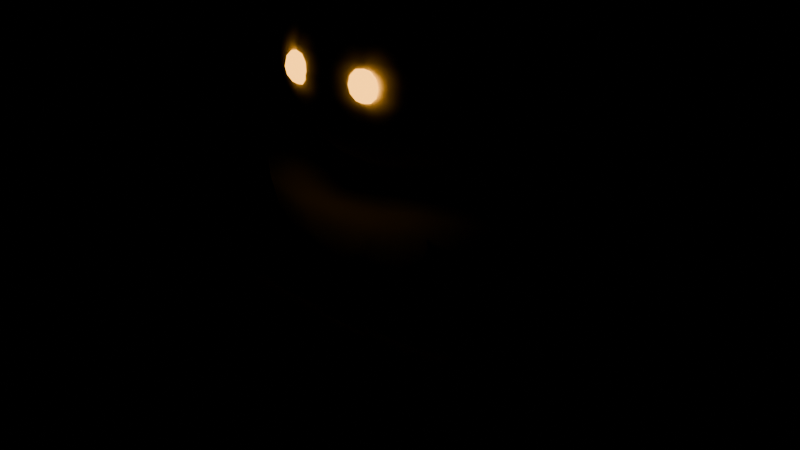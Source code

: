 # Source: mon_golem.blend  (saved by Blender 5.2.45; exported with 4.5.12 LTS)
import bpy
from mathutils import Matrix  # noqa: F401  (used for matrix-valued properties, if any)

bpy.ops.wm.read_factory_settings(use_empty=True)
scene = bpy.context.scene
scene.name = 'Scene'

# ---- materials (node trees are filled in below, after node groups)
mat_tint_body = bpy.data.materials.new('tint_body')
mat_eye_glow_ffb03a = bpy.data.materials.new('eye_glow#ffb03a')
mat_tint_accent = bpy.data.materials.new('tint_accent')

# ---- material node trees
mat_tint_body.use_nodes = True; mat_tint_body.node_tree.nodes.clear()
_N = mat_tint_body.node_tree.nodes; _L = mat_tint_body.node_tree.links
n0 = _N.new('ShaderNodeBsdfPrincipled'); n0.name = 'Principled BSDF'; n0.location = (-200, 100)
n0.inputs[0].default_value = (1.0, 1.0, 1.0, 1.0)
n0.inputs[2].default_value = 0.95
n0.inputs[10].default_value = 0.005
n1 = _N.new('ShaderNodeOutputMaterial'); n1.name = 'Material Output'; n1.location = (200, 100)
_L.new(n0.outputs[0], n1.inputs[0])
n1.is_active_output = True
mat_eye_glow_ffb03a.use_nodes = True; mat_eye_glow_ffb03a.node_tree.nodes.clear()
_N = mat_eye_glow_ffb03a.node_tree.nodes; _L = mat_eye_glow_ffb03a.node_tree.links
n0 = _N.new('ShaderNodeBsdfPrincipled'); n0.name = 'Principled BSDF'; n0.location = (-200, 100)
n0.inputs[0].default_value = (1.0, 0.4342, 0.04231, 1.0)
n0.inputs[2].default_value = 0.3
n0.inputs[10].default_value = 0.005
n0.inputs[27].default_value = (1.0, 0.4342, 0.04231, 1.0)
n0.inputs[28].default_value = 4.0
n1 = _N.new('ShaderNodeOutputMaterial'); n1.name = 'Material Output'; n1.location = (200, 100)
_L.new(n0.outputs[0], n1.inputs[0])
n1.is_active_output = True
mat_tint_accent.use_nodes = True; mat_tint_accent.node_tree.nodes.clear()
_N = mat_tint_accent.node_tree.nodes; _L = mat_tint_accent.node_tree.links
n0 = _N.new('ShaderNodeBsdfPrincipled'); n0.name = 'Principled BSDF'; n0.location = (-200, 100)
n0.inputs[0].default_value = (0.6867, 0.6867, 0.6867, 1.0)
n0.inputs[2].default_value = 0.7
n0.inputs[10].default_value = 0.005
n1 = _N.new('ShaderNodeOutputMaterial'); n1.name = 'Material Output'; n1.location = (200, 100)
_L.new(n0.outputs[0], n1.inputs[0])
n1.is_active_output = True

# ---- meshes
me_head = bpy.data.meshes.new('head')
me_head.from_pydata([(0.0, 0.0, 1.331), (0.0, 0.05285, 1.325), (0.0, 0.103, 1.306), (0.0, 0.2315, 1.137), (0.0, 0.2315, 1.026), (0.0, 0.103, 0.856), (0.0, 0.05285, 0.8375), (0.0, 0.0, 0.8312), (0.01979, 0.05026, 1.325), (0.0386, 0.098, 1.306), (0.05546, 0.1408, 1.277), (0.06955, 0.1766, 1.237), (0.08014, 0.2035, 1.19), (0.08672, 0.2202, 1.137), (0.08895, 0.2259, 1.081), (0.08672, 0.2202, 1.026), (0.08014, 0.2035, 0.9728), (0.06955, 0.1766, 0.9254), (0.05546, 0.1408, 0.8858), (0.0386, 0.098, 0.856), (0.01979, 0.05026, 0.8375), (0.03765, 0.04276, 1.325), (0.07341, 0.08337, 1.306), (0.1055, 0.1198, 1.277), (0.1323, 0.1502, 1.237), (0.1524, 0.1731, 1.19), (0.165, 0.1873, 1.137), (0.1692, 0.1921, 1.081), (0.165, 0.1873, 1.026), (0.1524, 0.1731, 0.9728), (0.1323, 0.1502, 0.9254), (0.1055, 0.1198, 0.8858), (0.07341, 0.08337, 0.856), (0.03765, 0.04276, 0.8375), (0.05182, 0.03106, 1.325), (0.101, 0.06057, 1.306), (0.1452, 0.08704, 1.277), (0.1821, 0.1091, 1.237), (0.2098, 0.1258, 1.19), (0.227, 0.1361, 1.137), (0.2329, 0.1396, 1.081), (0.227, 0.1361, 1.026), (0.2098, 0.1258, 0.9728), (0.1821, 0.1091, 0.9254), (0.1452, 0.08704, 0.8858), (0.101, 0.06057, 0.856), (0.05182, 0.03106, 0.8375), (0.06092, 0.01633, 1.325), (0.1188, 0.03184, 1.306), (0.1707, 0.04576, 1.277), (0.214, 0.05738, 1.237), (0.2467, 0.06612, 1.19), (0.2669, 0.07155, 1.137), (0.2738, 0.07339, 1.081), (0.2669, 0.07155, 1.026), (0.2467, 0.06612, 0.9728), (0.214, 0.05738, 0.9254), (0.1707, 0.04576, 0.8858), (0.1188, 0.03184, 0.856), (0.06092, 0.01633, 0.8375), (0.06405, -1.77e-09, 1.325), (0.1249, 7.078e-09, 1.306), (0.1795, -3.539e-09, 1.277), (0.2251, 0.0, 1.237), (0.2593, -1.416e-08, 1.19), (0.2806, 7.078e-09, 1.137), (0.2879, -7.078e-09, 1.081), (0.2806, 7.078e-09, 1.026), (0.2593, -1.416e-08, 0.9728), (0.2251, 0.0, 0.9254), (0.1795, -3.539e-09, 0.8858), (0.1249, 7.078e-09, 0.856), (0.06405, -1.77e-09, 0.8375), (0.06092, -0.01633, 1.325), (0.1188, -0.03184, 1.306), (0.1707, -0.04576, 1.277), (0.214, -0.05738, 1.237), (0.2467, -0.06612, 1.19), (0.2669, -0.07155, 1.137), (0.2738, -0.07339, 1.081), (0.2669, -0.07155, 1.026), (0.2467, -0.06612, 0.9728), (0.214, -0.05738, 0.9254), (0.1707, -0.04576, 0.8858), (0.1188, -0.03184, 0.856), (0.06092, -0.01633, 0.8375), (0.05182, -0.03106, 1.325), (0.101, -0.06057, 1.306), (0.1452, -0.08704, 1.277), (0.1821, -0.1091, 1.237), (0.2098, -0.1258, 1.19), (0.227, -0.1361, 1.137), (0.2329, -0.1396, 1.081), (0.227, -0.1361, 1.026), (0.2098, -0.1258, 0.9728), (0.1821, -0.1091, 0.9254), (0.1452, -0.08704, 0.8858), (0.101, -0.06057, 0.856), (0.05182, -0.03106, 0.8375), (0.03765, -0.04276, 1.325), (0.07341, -0.08337, 1.306), (0.1055, -0.1198, 1.277), (0.1323, -0.1502, 1.237), (0.1524, -0.1731, 1.19), (0.165, -0.1873, 1.137), (0.1692, -0.1921, 1.081), (0.165, -0.1873, 1.026), (0.1524, -0.1731, 0.9728), (0.1323, -0.1502, 0.9254), (0.1055, -0.1198, 0.8858), (0.07341, -0.08337, 0.856), (0.03765, -0.04276, 0.8375), (0.01979, -0.05026, 1.325), (0.0386, -0.098, 1.306), (0.05546, -0.1408, 1.277), (0.06955, -0.1766, 1.237), (0.08014, -0.2035, 1.19), (0.08672, -0.2202, 1.137), (0.08895, -0.2259, 1.081), (0.08672, -0.2202, 1.026), (0.08014, -0.2035, 0.9728), (0.06955, -0.1766, 0.9254), (0.05546, -0.1408, 0.8858), (0.0386, -0.098, 0.856), (0.01979, -0.05026, 0.8375), (0.0, -0.05285, 1.325), (0.0, -0.103, 1.306), (4.289e-09, -0.1481, 1.277), (4.289e-09, -0.1857, 1.237), (-3.432e-08, -0.214, 1.19), (0.0, -0.2315, 1.137), (0.0, -0.2375, 1.081), (0.0, -0.2315, 1.026), (-3.432e-08, -0.214, 0.9728), (4.289e-09, -0.1857, 0.9254), (4.289e-09, -0.1481, 0.8858), (0.0, -0.103, 0.856), (0.0, -0.05285, 0.8375), (-0.01979, -0.05026, 1.325), (-0.0386, -0.098, 1.306), (-0.05546, -0.1408, 1.277), (-0.06955, -0.1766, 1.237), (-0.08014, -0.2035, 1.19), (-0.08672, -0.2202, 1.137), (-0.08895, -0.2259, 1.081), (-0.08672, -0.2202, 1.026), (-0.08014, -0.2035, 0.9728), (-0.06955, -0.1766, 0.9254), (-0.05546, -0.1408, 0.8858), (-0.0386, -0.098, 0.856), (-0.01979, -0.05026, 0.8375), (-0.03765, -0.04276, 1.325), (-0.07341, -0.08337, 1.306), (-0.1055, -0.1198, 1.277), (-0.1323, -0.1502, 1.237), (-0.1524, -0.1731, 1.19), (-0.165, -0.1873, 1.137), (-0.1692, -0.1921, 1.081), (-0.165, -0.1873, 1.026), (-0.1524, -0.1731, 0.9728), (-0.1323, -0.1502, 0.9254), (-0.1055, -0.1198, 0.8858), (-0.07341, -0.08337, 0.856), (-0.03765, -0.04276, 0.8375), (-0.05182, -0.03106, 1.325), (-0.101, -0.06057, 1.306), (-0.1452, -0.08704, 1.277), (-0.1821, -0.1091, 1.237), (-0.2098, -0.1258, 1.19), (-0.227, -0.1361, 1.137), (-0.2329, -0.1396, 1.081), (-0.227, -0.1361, 1.026), (-0.2098, -0.1258, 0.9728), (-0.1821, -0.1091, 0.9254), (-0.1452, -0.08704, 0.8858), (-0.101, -0.06057, 0.856), (-0.05182, -0.03106, 0.8375), (-0.06092, -0.01633, 1.325), (-0.1188, -0.03184, 1.306), (-0.1707, -0.04576, 1.277), (-0.214, -0.05738, 1.237), (-0.2467, -0.06612, 1.19), (-0.2669, -0.07155, 1.137), (-0.2738, -0.07339, 1.081), (-0.2669, -0.07155, 1.026), (-0.2467, -0.06612, 0.9728), (-0.214, -0.05738, 0.9254), (-0.1707, -0.04576, 0.8858), (-0.1188, -0.03184, 0.856), (-0.06092, -0.01633, 0.8375), (-0.06405, 1.77e-09, 1.325), (-0.1249, 3.539e-09, 1.306), (-0.1795, -1.062e-08, 1.277), (-0.2251, -1.416e-08, 1.237), (-0.2593, 4.955e-08, 1.19), (-0.2806, 7.078e-09, 1.137), (-0.2879, 0.0, 1.081), (-0.2806, 7.078e-09, 1.026), (-0.2593, 4.955e-08, 0.9728), (-0.2251, -1.416e-08, 0.9254), (-0.1795, -1.062e-08, 0.8858), (-0.1249, 3.539e-09, 0.856), (-0.06405, 1.77e-09, 0.8375), (-0.06092, 0.01633, 1.325), (-0.1188, 0.03184, 1.306), (-0.1707, 0.04576, 1.277), (-0.214, 0.05738, 1.237), (-0.2467, 0.06612, 1.19), (-0.2669, 0.07155, 1.137), (-0.2738, 0.07339, 1.081), (-0.2669, 0.07155, 1.026), (-0.2467, 0.06612, 0.9728), (-0.214, 0.05738, 0.9254), (-0.1707, 0.04576, 0.8858), (-0.1188, 0.03184, 0.856), (-0.06092, 0.01633, 0.8375), (-0.05182, 0.03106, 1.325), (-0.101, 0.06057, 1.306), (-0.1452, 0.08704, 1.277), (-0.1821, 0.1091, 1.237), (-0.2098, 0.1258, 1.19), (-0.227, 0.1361, 1.137), (-0.2329, 0.1396, 1.081), (-0.227, 0.1361, 1.026), (-0.2098, 0.1258, 0.9728), (-0.1821, 0.1091, 0.9254), (-0.1452, 0.08704, 0.8858), (-0.101, 0.06057, 0.856), (-0.05182, 0.03106, 0.8375), (-0.03765, 0.04276, 1.325), (-0.07341, 0.08337, 1.306), (-0.1055, 0.1198, 1.277), (-0.1323, 0.1502, 1.237), (-0.1524, 0.1731, 1.19), (-0.165, 0.1873, 1.137), (-0.1692, 0.1921, 1.081), (-0.165, 0.1873, 1.026), (-0.1524, 0.1731, 0.9728), (-0.1323, 0.1502, 0.9254), (-0.1055, 0.1198, 0.8858), (-0.07341, 0.08337, 0.856), (-0.03765, 0.04276, 0.8375), (-0.01979, 0.05026, 1.325), (-0.0386, 0.098, 1.306), (-0.05546, 0.1408, 1.277), (-0.06955, 0.1766, 1.237), (-0.08014, 0.2035, 1.19), (-0.08672, 0.2202, 1.137), (-0.08895, 0.2259, 1.081), (-0.08672, 0.2202, 1.026), (-0.08014, 0.2035, 0.9728), (-0.06955, 0.1766, 0.9254), (-0.05546, 0.1408, 0.8858), (-0.0386, 0.098, 0.856), (-0.01979, 0.05026, 0.8375), (-1.287e-08, 0.1481, 1.277), (-2.574e-08, 0.1857, 1.237), (7.721e-08, 0.214, 1.19), (8.579e-09, 0.2375, 1.081), (7.721e-08, 0.214, 0.9728), (-2.574e-08, 0.1857, 0.9254), (-1.287e-08, 0.1481, 0.8858), (0.0875, -0.2188, 1.125), (0.0875, -0.2094, 1.12), (0.0875, -0.2, 1.087), (0.0875, -0.2094, 1.055), (0.0875, -0.2188, 1.05), (0.1016, -0.2121, 1.12), (0.112, -0.2073, 1.106), (0.1158, -0.2055, 1.087), (0.112, -0.2073, 1.069), (0.1016, -0.2121, 1.055), (0.1075, -0.2188, 1.12), (0.1221, -0.2188, 1.106), (0.1275, -0.2188, 1.087), (0.1221, -0.2188, 1.069), (0.1075, -0.2188, 1.055), (0.1016, -0.2254, 1.12), (0.112, -0.2302, 1.106), (0.1158, -0.232, 1.087), (0.112, -0.2302, 1.069), (0.1016, -0.2254, 1.055), (0.0875, -0.2281, 1.12), (0.0875, -0.235, 1.106), (0.0875, -0.2375, 1.087), (0.0875, -0.235, 1.069), (0.0875, -0.2281, 1.055), (0.07336, -0.2254, 1.12), (0.06301, -0.2302, 1.106), (0.05922, -0.232, 1.087), (0.06301, -0.2302, 1.069), (0.07336, -0.2254, 1.055), (0.0675, -0.2188, 1.12), (0.05286, -0.2188, 1.106), (0.0475, -0.2188, 1.087), (0.05286, -0.2188, 1.069), (0.0675, -0.2188, 1.055), (0.07336, -0.2121, 1.12), (0.06301, -0.2073, 1.106), (0.05922, -0.2055, 1.087), (0.06301, -0.2073, 1.069), (0.07336, -0.2121, 1.055), (0.0875, -0.2025, 1.106), (0.0875, -0.2025, 1.069), (-0.0875, -0.2188, 1.125), (-0.0875, -0.2094, 1.12), (-0.0875, -0.2, 1.087), (-0.0875, -0.2094, 1.055), (-0.0875, -0.2188, 1.05), (-0.07336, -0.2121, 1.12), (-0.06301, -0.2073, 1.106), (-0.05922, -0.2055, 1.087), (-0.06301, -0.2073, 1.069), (-0.07336, -0.2121, 1.055), (-0.0675, -0.2188, 1.12), (-0.05286, -0.2188, 1.106), (-0.0475, -0.2188, 1.087), (-0.05286, -0.2188, 1.069), (-0.0675, -0.2188, 1.055), (-0.07336, -0.2254, 1.12), (-0.06301, -0.2302, 1.106), (-0.05922, -0.232, 1.087), (-0.06301, -0.2302, 1.069), (-0.07336, -0.2254, 1.055), (-0.0875, -0.2281, 1.12), (-0.0875, -0.235, 1.106), (-0.0875, -0.2375, 1.087), (-0.0875, -0.235, 1.069), (-0.0875, -0.2281, 1.055), (-0.1016, -0.2254, 1.12), (-0.112, -0.2302, 1.106), (-0.1158, -0.232, 1.087), (-0.112, -0.2302, 1.069), (-0.1016, -0.2254, 1.055), (-0.1075, -0.2188, 1.12), (-0.1221, -0.2188, 1.106), (-0.1275, -0.2188, 1.087), (-0.1221, -0.2188, 1.069), (-0.1075, -0.2188, 1.055), (-0.1016, -0.2121, 1.12), (-0.112, -0.2073, 1.106), (-0.1158, -0.2055, 1.087), (-0.112, -0.2073, 1.069), (-0.1016, -0.2121, 1.055), (-0.0875, -0.2025, 1.106), (-0.0875, -0.2025, 1.069), (0.26, 0.0, 0.45), (0.2343, 0.08678, 0.45), (0.1621, 0.1564, 0.45), (0.05786, 0.195, 0.45), (-0.05786, 0.195, 0.45), (-0.1621, 0.1564, 0.45), (-0.2343, 0.08678, 0.45), (-0.26, 2.449e-17, 0.45), (-0.2343, -0.08678, 0.45), (-0.1621, -0.1564, 0.45), (-0.05786, -0.195, 0.45), (0.05786, -0.195, 0.45), (0.1621, -0.1564, 0.45), (0.2343, -0.08678, 0.45), (0.3, 0.0, 0.625), (0.2703, 0.09545, 0.625), (0.187, 0.172, 0.625), (0.06676, 0.2145, 0.625), (-0.06676, 0.2145, 0.625), (-0.187, 0.172, 0.625), (-0.2703, 0.09545, 0.625), (-0.3, 2.694e-17, 0.625), (-0.2703, -0.09545, 0.625), (-0.187, -0.172, 0.625), (-0.06676, -0.2145, 0.625), (0.06676, -0.2145, 0.625), (0.187, -0.172, 0.625), (0.2703, -0.09545, 0.625), (0.36, 0.0, 0.7875), (0.3243, 0.1041, 0.7875), (0.2245, 0.1876, 0.7875), (0.08011, 0.234, 0.7875), (-0.08011, 0.234, 0.7875), (-0.2245, 0.1876, 0.7875), (-0.3243, 0.1041, 0.7875), (-0.36, 2.939e-17, 0.7875), (-0.3243, -0.1041, 0.7875), (-0.2245, -0.1876, 0.7875), (-0.08011, -0.234, 0.7875), (0.08011, -0.234, 0.7875), (0.2245, -0.1876, 0.7875), (0.3243, -0.1041, 0.7875), (0.1, 0.0, 0.85), (0.0901, 0.03796, 0.85), (0.06235, 0.06841, 0.85), (0.02225, 0.08531, 0.85), (-0.02225, 0.08531, 0.85), (-0.06235, 0.06841, 0.85), (-0.0901, 0.03796, 0.85), (-0.1, 1.072e-17, 0.85), (-0.0901, -0.03796, 0.85), (-0.06235, -0.06841, 0.85), (-0.02225, -0.08531, 0.85), (0.02225, -0.08531, 0.85), (0.06235, -0.06841, 0.85), (0.0901, -0.03796, 0.85), (-2.129e-09, 1.064e-09, 0.45), (5.322e-10, -2.661e-10, 0.85), (-0.28, -0.2, 0.4375), (-0.28, -0.2, 0.5125), (-0.28, 0.2, 0.4375), (-0.28, 0.2, 0.5125), (0.28, -0.2, 0.4375), (0.28, -0.2, 0.5125), (0.28, 0.2, 0.4375), (0.28, 0.2, 0.5125), (0.2853, 0.0, 0.7964), (0.2607, -0.07759, 0.7911), (0.1961, -0.1255, 0.7773), (0.1164, -0.1255, 0.7602), (0.05183, -0.07759, 0.7464), (0.02718, -1.617e-17, 0.7411), (0.05183, 0.07759, 0.7464), (0.1164, 0.1255, 0.7602), (0.1961, 0.1255, 0.7773), (0.2607, 0.07759, 0.7911), (0.3123, 0.0007282, 0.6123), (0.2897, -0.06989, 0.6115), (0.2304, -0.1138, 0.604), (0.1571, -0.1143, 0.5925), (0.09784, -0.07107, 0.5815), (0.0752, -0.0007282, 0.5752), (0.09784, 0.06989, 0.576), (0.1571, 0.1138, 0.5835), (0.2304, 0.1143, 0.595), (0.2897, 0.07107, 0.606), (0.3079, -0.01174, 0.4588), (0.2885, -0.07161, 0.4623), (0.2377, -0.1089, 0.4611), (0.1748, -0.1094, 0.4557), (0.124, -0.07285, 0.4481), (0.1046, -0.01326, 0.4412), (0.124, 0.04661, 0.4377), (0.1748, 0.08391, 0.4389), (0.2377, 0.08438, 0.4443), (0.2885, 0.04785, 0.4519), (0.1562, 1.49e-09, 0.7688), (0.2062, -0.0125, 0.45), (0.2062, -0.0125, 0.5625), (0.2062, 0.09357, 0.5186), (0.2062, 0.1375, 0.4125), (0.2062, 0.09357, 0.3064), (0.2062, -0.0125, 0.2625), (0.24, 0.03394, 0.5511), (0.2686, 0.07331, 0.5186), (0.2877, 0.09962, 0.4699), (0.2944, 0.1089, 0.4125), (0.2877, 0.09962, 0.3551), (0.2686, 0.07331, 0.3064), (0.24, 0.03394, 0.2739), (0.2608, 0.005238, 0.5511), (0.3071, 0.02028, 0.5186), (0.338, 0.03032, 0.4699), (0.3489, 0.03385, 0.4125), (0.338, 0.03032, 0.3551), (0.3071, 0.02028, 0.3064), (0.2608, 0.005238, 0.2739), (0.2608, -0.03024, 0.5511), (0.3071, -0.04528, 0.5186), (0.338, -0.05532, 0.4699), (0.3489, -0.05885, 0.4125), (0.338, -0.05532, 0.3551), (0.3071, -0.04528, 0.3064), (0.2608, -0.03024, 0.2739), (0.24, -0.05894, 0.5511), (0.2686, -0.09831, 0.5186), (0.2877, -0.1246, 0.4699), (0.2944, -0.1339, 0.4125), (0.2877, -0.1246, 0.3551), (0.2686, -0.09831, 0.3064), (0.24, -0.05894, 0.2739), (0.2062, -0.0699, 0.5511), (0.2062, -0.1186, 0.5186), (0.2063, -0.1511, 0.4699), (0.2063, -0.1625, 0.4125), (0.2063, -0.1511, 0.3551), (0.2062, -0.1186, 0.3064), (0.2062, -0.0699, 0.2739), (0.1725, -0.05894, 0.5511), (0.1439, -0.09831, 0.5186), (0.1248, -0.1246, 0.4699), (0.1181, -0.1339, 0.4125), (0.1248, -0.1246, 0.3551), (0.1439, -0.09831, 0.3064), (0.1725, -0.05894, 0.2739), (0.1517, -0.03024, 0.5511), (0.1054, -0.04528, 0.5186), (0.07445, -0.05532, 0.4699), (0.06359, -0.05885, 0.4125), (0.07445, -0.05532, 0.3551), (0.1054, -0.04528, 0.3064), (0.1517, -0.03024, 0.2739), (0.1517, 0.005238, 0.5511), (0.1054, 0.02028, 0.5186), (0.07445, 0.03032, 0.4699), (0.06359, 0.03385, 0.4125), (0.07445, 0.03032, 0.3551), (0.1054, 0.02028, 0.3064), (0.1517, 0.005238, 0.2739), (0.1725, 0.03394, 0.5511), (0.1439, 0.07331, 0.5186), (0.1248, 0.09962, 0.4699), (0.1181, 0.1089, 0.4125), (0.1248, 0.09962, 0.3551), (0.1439, 0.07331, 0.3064), (0.1725, 0.03394, 0.2739), (0.2062, 0.0449, 0.5511), (0.2062, 0.1261, 0.4699), (0.2062, 0.1261, 0.3551), (0.2062, 0.0449, 0.2739), (0.241, 0.0, 0.4519), (0.2112, -0.09169, 0.4516), (0.1332, -0.1484, 0.4506), (0.0368, -0.1484, 0.4494), (-0.0412, -0.09169, 0.4484), (-0.07099, -1.91e-17, 0.4481), (-0.0412, 0.09169, 0.4484), (0.0368, 0.1484, 0.4494), (0.1332, 0.1484, 0.4506), (0.2112, 0.09169, 0.4516), (0.2195, -1.466e-05, 0.2509), (0.1943, -0.07759, 0.2494), (0.1283, -0.1255, 0.2482), (0.04671, -0.1255, 0.2476), (-0.01929, -0.07757, 0.248), (-0.0445, 1.466e-05, 0.2491), (-0.01929, 0.07759, 0.2506), (0.04671, 0.1255, 0.2518), (0.1283, 0.1255, 0.2524), (0.1943, 0.07757, 0.252), (0.2015, 0.00625, 0.075), (0.1797, -0.06071, 0.07261), (0.1227, -0.1021, 0.07113), (0.05227, -0.1021, 0.07113), (-0.004728, -0.06071, 0.07261), (-0.0265, 0.00625, 0.075), (-0.004728, 0.07321, 0.07739), (0.05227, 0.1146, 0.07887), (0.1227, 0.1146, 0.07887), (0.1797, 0.07321, 0.07739), (0.085, -7.451e-10, 0.45), (0.0875, 0.00625, 0.075), (-0.0025, -0.1975, 0.0), (-0.0025, -0.1975, 0.075), (-0.0025, 0.1225, 0.0), (-0.0025, 0.1225, 0.075), (0.1775, -0.1975, 0.0), (0.1775, -0.1975, 0.075), (0.1775, 0.1225, 0.0), (0.1775, 0.1225, 0.075), (-0.02718, 0.0, 0.7411), (-0.05183, -0.07759, 0.7464), (-0.1164, -0.1255, 0.7602), (-0.1961, -0.1255, 0.7773), (-0.2607, -0.07759, 0.7911), (-0.2853, -1.617e-17, 0.7964), (-0.2607, 0.07759, 0.7911), (-0.1961, 0.1255, 0.7773), (-0.1164, 0.1255, 0.7602), (-0.05183, 0.07759, 0.7464), (-0.0752, -0.0007282, 0.5752), (-0.09784, -0.07107, 0.5815), (-0.1571, -0.1143, 0.5925), (-0.2304, -0.1138, 0.604), (-0.2897, -0.06989, 0.6115), (-0.3123, 0.0007282, 0.6123), (-0.2897, 0.07107, 0.606), (-0.2304, 0.1143, 0.595), (-0.1571, 0.1138, 0.5835), (-0.09784, 0.06989, 0.576), (-0.1046, -0.01326, 0.4412), (-0.124, -0.07285, 0.4481), (-0.1748, -0.1094, 0.4557), (-0.2377, -0.1089, 0.4611), (-0.2885, -0.07161, 0.4623), (-0.3079, -0.01174, 0.4588), (-0.2885, 0.04785, 0.4519), (-0.2377, 0.08438, 0.4443), (-0.1748, 0.08391, 0.4389), (-0.124, 0.04661, 0.4377), (-0.1562, 1.49e-09, 0.7688), (-0.2062, -0.0125, 0.45), (-0.2062, -0.0125, 0.5625), (-0.2062, 0.09357, 0.5186), (-0.2062, 0.1375, 0.4125), (-0.2062, 0.09357, 0.3064), (-0.2062, -0.0125, 0.2625), (-0.1725, 0.03394, 0.5511), (-0.1439, 0.07331, 0.5186), (-0.1248, 0.09962, 0.4699), (-0.1181, 0.1089, 0.4125), (-0.1248, 0.09962, 0.3551), (-0.1439, 0.07331, 0.3064), (-0.1725, 0.03394, 0.2739), (-0.1517, 0.005238, 0.5511), (-0.1054, 0.02028, 0.5186), (-0.07445, 0.03032, 0.4699), (-0.06359, 0.03385, 0.4125), (-0.07445, 0.03032, 0.3551), (-0.1054, 0.02028, 0.3064), (-0.1517, 0.005238, 0.2739), (-0.1517, -0.03024, 0.5511), (-0.1054, -0.04528, 0.5186), (-0.07445, -0.05532, 0.4699), (-0.06359, -0.05885, 0.4125), (-0.07445, -0.05532, 0.3551), (-0.1054, -0.04528, 0.3064), (-0.1517, -0.03024, 0.2739), (-0.1725, -0.05894, 0.5511), (-0.1439, -0.09831, 0.5186), (-0.1248, -0.1246, 0.4699), (-0.1181, -0.1339, 0.4125), (-0.1248, -0.1246, 0.3551), (-0.1439, -0.09831, 0.3064), (-0.1725, -0.05894, 0.2739), (-0.2062, -0.0699, 0.5511), (-0.2062, -0.1186, 0.5186), (-0.2062, -0.1511, 0.4699), (-0.2062, -0.1625, 0.4125), (-0.2062, -0.1511, 0.3551), (-0.2062, -0.1186, 0.3064), (-0.2062, -0.0699, 0.2739), (-0.24, -0.05894, 0.5511), (-0.2686, -0.09831, 0.5186), (-0.2877, -0.1246, 0.4699), (-0.2944, -0.1339, 0.4125), (-0.2877, -0.1246, 0.3551), (-0.2686, -0.09831, 0.3064), (-0.24, -0.05894, 0.2739), (-0.2608, -0.03024, 0.5511), (-0.3071, -0.04528, 0.5186), (-0.338, -0.05532, 0.4699), (-0.3489, -0.05885, 0.4125), (-0.338, -0.05532, 0.3551), (-0.3071, -0.04528, 0.3064), (-0.2608, -0.03024, 0.2739), (-0.2608, 0.005238, 0.5511), (-0.3071, 0.02028, 0.5186), (-0.338, 0.03032, 0.4699), (-0.3489, 0.03385, 0.4125), (-0.338, 0.03032, 0.3551), (-0.3071, 0.02028, 0.3064), (-0.2608, 0.005238, 0.2739), (-0.24, 0.03394, 0.5511), (-0.2686, 0.07331, 0.5186), (-0.2877, 0.09962, 0.4699), (-0.2944, 0.1089, 0.4125), (-0.2877, 0.09962, 0.3551), (-0.2686, 0.07331, 0.3064), (-0.24, 0.03394, 0.2739), (-0.2062, 0.0449, 0.5511), (-0.2063, 0.1261, 0.4699), (-0.2063, 0.1261, 0.3551), (-0.2062, 0.0449, 0.2739), (0.07099, 0.0, 0.4481), (0.0412, -0.09169, 0.4484), (-0.0368, -0.1484, 0.4494), (-0.1332, -0.1484, 0.4506), (-0.2112, -0.09169, 0.4516), (-0.241, -1.91e-17, 0.4519), (-0.2112, 0.09169, 0.4516), (-0.1332, 0.1484, 0.4506), (-0.0368, 0.1484, 0.4494), (0.0412, 0.09169, 0.4484), (0.0445, 1.466e-05, 0.2491), (0.01929, -0.07757, 0.248), (-0.04671, -0.1255, 0.2476), (-0.1283, -0.1255, 0.2482), (-0.1943, -0.07759, 0.2494), (-0.2195, -1.466e-05, 0.2509), (-0.1943, 0.07757, 0.252), (-0.1283, 0.1255, 0.2524), (-0.04671, 0.1255, 0.2518), (0.01929, 0.07759, 0.2506), (0.0265, 0.00625, 0.075), (0.004728, -0.06071, 0.07261), (-0.05227, -0.1021, 0.07113), (-0.1227, -0.1021, 0.07113), (-0.1797, -0.06071, 0.07261), (-0.2015, 0.00625, 0.075), (-0.1797, 0.07321, 0.07739), (-0.1227, 0.1146, 0.07887), (-0.05227, 0.1146, 0.07887), (0.004728, 0.07321, 0.07739), (-0.085, -7.451e-10, 0.45), (-0.0875, 0.00625, 0.075), (-0.1775, -0.1975, 0.0), (-0.1775, -0.1975, 0.075), (-0.1775, 0.1225, 0.0), (-0.1775, 0.1225, 0.075), (0.0025, -0.1975, 0.0), (0.0025, -0.1975, 0.075), (0.0025, 0.1225, 0.0), (0.0025, 0.1225, 0.075), (0.04302, 0.06045, 0.6761), (0.1063, 0.01445, 0.7244), (0.01883, -0.01398, 0.7244), (-0.03525, 0.06045, 0.7244), (0.01883, 0.1349, 0.7244), (0.1063, 0.1064, 0.7244), (0.0672, -0.01398, 0.8027), (-0.0203, 0.01445, 0.8027), (-0.0203, 0.1064, 0.8027), (0.0672, 0.1349, 0.8027), (0.1213, 0.06045, 0.8027), (0.04302, 0.06045, 0.8511), (0.1549, 0.05997, 0.7142), (0.2182, 0.01397, 0.7626), (0.1307, -0.01446, 0.7626), (0.0766, 0.05997, 0.7626), (0.1307, 0.1344, 0.7626), (0.2182, 0.106, 0.7626), (0.179, -0.01446, 0.8408), (0.09154, 0.01397, 0.8408), (0.09154, 0.106, 0.8408), (0.179, 0.1344, 0.8408), (0.2331, 0.05997, 0.8408), (0.1549, 0.05997, 0.8892), (-0.1648, -0.008594, 0.7205), (-0.1015, -0.05459, 0.7689), (-0.189, -0.08303, 0.7689), (-0.2431, -0.008594, 0.7689), (-0.189, 0.06584, 0.7689), (-0.1015, 0.03741, 0.7689), (-0.1407, -0.08303, 0.8471), (-0.2282, -0.05459, 0.8471), (-0.2282, 0.03741, 0.8471), (-0.1407, 0.06584, 0.8471), (-0.08659, -0.008594, 0.8471), (-0.1648, -0.008594, 0.8955), (0.05214, 0.1002, 0.4715), (0.1155, 0.05422, 0.5198), (0.02796, 0.02579, 0.5198), (-0.02612, 0.1002, 0.5198), (0.02796, 0.1747, 0.5198), (0.1155, 0.1462, 0.5198), (0.07632, 0.02579, 0.5981), (-0.01117, 0.05422, 0.5981), (-0.01117, 0.1462, 0.5981), (0.07632, 0.1747, 0.5981), (0.1304, 0.1002, 0.5981), (0.05214, 0.1002, 0.6465), (-0.01083, -0.06336, 0.6006), (0.05249, -0.1094, 0.649), (-0.03501, -0.1378, 0.649), (-0.08909, -0.06336, 0.649), (-0.03501, 0.01107, 0.649), (0.05249, -0.01736, 0.649), (0.01336, -0.1378, 0.7273), (-0.07414, -0.1094, 0.7273), (-0.07414, -0.01736, 0.7273), (0.01336, 0.01107, 0.7273), (0.06744, -0.06336, 0.7273), (-0.01083, -0.06336, 0.7756), (0.02588, -0.1217, 0.5025), (0.08919, -0.1677, 0.5509), (0.001696, -0.1962, 0.5509), (-0.05238, -0.1217, 0.5509), (0.001696, -0.04729, 0.5509), (0.08919, -0.07572, 0.5509), (0.05006, -0.1962, 0.6292), (-0.03744, -0.1677, 0.6292), (-0.03744, -0.07572, 0.6292), (0.05006, -0.04729, 0.6292), (0.1041, -0.1217, 0.6292), (0.02588, -0.1217, 0.6775)], [], [(4, 258, 14, 15), (1, 0, 8), (259, 4, 15, 16), (2, 1, 8, 9), (260, 259, 16, 17), (255, 2, 9, 10), (261, 260, 17, 18), (256, 255, 10, 11), (5, 261, 18, 19), (257, 256, 11, 12), (6, 5, 19, 20), (3, 257, 12, 13), (7, 6, 20), (258, 3, 13, 14), (8, 0, 21), (16, 15, 28, 29), (9, 8, 21, 22), (17, 16, 29, 30), (10, 9, 22, 23), (18, 17, 30, 31), (11, 10, 23, 24), (19, 18, 31, 32), (12, 11, 24, 25), (20, 19, 32, 33), (13, 12, 25, 26), (7, 20, 33), (14, 13, 26, 27), (15, 14, 27, 28), (29, 28, 41, 42), (22, 21, 34, 35), (30, 29, 42, 43), (23, 22, 35, 36), (31, 30, 43, 44), (24, 23, 36, 37), (32, 31, 44, 45), (25, 24, 37, 38), (33, 32, 45, 46), (26, 25, 38, 39), (7, 33, 46), (27, 26, 39, 40), (28, 27, 40, 41), (21, 0, 34), (43, 42, 55, 56), (36, 35, 48, 49), (44, 43, 56, 57), (37, 36, 49, 50), (45, 44, 57, 58), (38, 37, 50, 51), (46, 45, 58, 59), (39, 38, 51, 52), (7, 46, 59), (40, 39, 52, 53), (41, 40, 53, 54), (34, 0, 47), (42, 41, 54, 55), (35, 34, 47, 48), (49, 48, 61, 62), (57, 56, 69, 70), (50, 49, 62, 63), (58, 57, 70, 71), (51, 50, 63, 64), (59, 58, 71, 72), (52, 51, 64, 65), (7, 59, 72), (53, 52, 65, 66), (54, 53, 66, 67), (47, 0, 60), (55, 54, 67, 68), (48, 47, 60, 61), (56, 55, 68, 69), (70, 69, 82, 83), (63, 62, 75, 76), (71, 70, 83, 84), (64, 63, 76, 77), (72, 71, 84, 85), (65, 64, 77, 78), (7, 72, 85), (66, 65, 78, 79), (67, 66, 79, 80), (60, 0, 73), (68, 67, 80, 81), (61, 60, 73, 74), (69, 68, 81, 82), (62, 61, 74, 75), (76, 75, 88, 89), (84, 83, 96, 97), (77, 76, 89, 90), (85, 84, 97, 98), (78, 77, 90, 91), (7, 85, 98), (79, 78, 91, 92), (80, 79, 92, 93), (73, 0, 86), (81, 80, 93, 94), (74, 73, 86, 87), (82, 81, 94, 95), (75, 74, 87, 88), (83, 82, 95, 96), (97, 96, 109, 110), (90, 89, 102, 103), (98, 97, 110, 111), (91, 90, 103, 104), (7, 98, 111), (92, 91, 104, 105), (93, 92, 105, 106), (86, 0, 99), (94, 93, 106, 107), (87, 86, 99, 100), (95, 94, 107, 108), (88, 87, 100, 101), (96, 95, 108, 109), (89, 88, 101, 102), (111, 110, 123, 124), (104, 103, 116, 117), (7, 111, 124), (105, 104, 117, 118), (106, 105, 118, 119), (99, 0, 112), (107, 106, 119, 120), (100, 99, 112, 113), (108, 107, 120, 121), (101, 100, 113, 114), (109, 108, 121, 122), (102, 101, 114, 115), (110, 109, 122, 123), (103, 102, 115, 116), (117, 116, 129, 130), (7, 124, 137), (118, 117, 130, 131), (119, 118, 131, 132), (112, 0, 125), (120, 119, 132, 133), (113, 112, 125, 126), (121, 120, 133, 134), (114, 113, 126, 127), (122, 121, 134, 135), (115, 114, 127, 128), (123, 122, 135, 136), (116, 115, 128, 129), (124, 123, 136, 137), (7, 137, 150), (131, 130, 143, 144), (132, 131, 144, 145), (125, 0, 138), (133, 132, 145, 146), (126, 125, 138, 139), (134, 133, 146, 147), (127, 126, 139, 140), (135, 134, 147, 148), (128, 127, 140, 141), (136, 135, 148, 149), (129, 128, 141, 142), (137, 136, 149, 150), (130, 129, 142, 143), (144, 143, 156, 157), (145, 144, 157, 158), (138, 0, 151), (146, 145, 158, 159), (139, 138, 151, 152), (147, 146, 159, 160), (140, 139, 152, 153), (148, 147, 160, 161), (141, 140, 153, 154), (149, 148, 161, 162), (142, 141, 154, 155), (150, 149, 162, 163), (143, 142, 155, 156), (7, 150, 163), (158, 157, 170, 171), (151, 0, 164), (159, 158, 171, 172), (152, 151, 164, 165), (160, 159, 172, 173), (153, 152, 165, 166), (161, 160, 173, 174), (154, 153, 166, 167), (162, 161, 174, 175), (155, 154, 167, 168), (163, 162, 175, 176), (156, 155, 168, 169), (7, 163, 176), (157, 156, 169, 170), (164, 0, 177), (172, 171, 184, 185), (165, 164, 177, 178), (173, 172, 185, 186), (166, 165, 178, 179), (174, 173, 186, 187), (167, 166, 179, 180), (175, 174, 187, 188), (168, 167, 180, 181), (176, 175, 188, 189), (169, 168, 181, 182), (7, 176, 189), (170, 169, 182, 183), (171, 170, 183, 184), (185, 184, 197, 198), (178, 177, 190, 191), (186, 185, 198, 199), (179, 178, 191, 192), (187, 186, 199, 200), (180, 179, 192, 193), (188, 187, 200, 201), (181, 180, 193, 194), (189, 188, 201, 202), (182, 181, 194, 195), (7, 189, 202), (183, 182, 195, 196), (184, 183, 196, 197), (177, 0, 190), (191, 190, 203, 204), (199, 198, 211, 212), (192, 191, 204, 205), (200, 199, 212, 213), (193, 192, 205, 206), (201, 200, 213, 214), (194, 193, 206, 207), (202, 201, 214, 215), (195, 194, 207, 208), (7, 202, 215), (196, 195, 208, 209), (197, 196, 209, 210), (190, 0, 203), (198, 197, 210, 211), (212, 211, 224, 225), (205, 204, 217, 218), (213, 212, 225, 226), (206, 205, 218, 219), (214, 213, 226, 227), (207, 206, 219, 220), (215, 214, 227, 228), (208, 207, 220, 221), (7, 215, 228), (209, 208, 221, 222), (210, 209, 222, 223), (203, 0, 216), (211, 210, 223, 224), (204, 203, 216, 217), (226, 225, 238, 239), (219, 218, 231, 232), (227, 226, 239, 240), (220, 219, 232, 233), (228, 227, 240, 241), (221, 220, 233, 234), (7, 228, 241), (222, 221, 234, 235), (223, 222, 235, 236), (216, 0, 229), (224, 223, 236, 237), (217, 216, 229, 230), (225, 224, 237, 238), (218, 217, 230, 231), (232, 231, 244, 245), (240, 239, 252, 253), (233, 232, 245, 246), (241, 240, 253, 254), (234, 233, 246, 247), (7, 241, 254), (235, 234, 247, 248), (236, 235, 248, 249), (229, 0, 242), (237, 236, 249, 250), (230, 229, 242, 243), (238, 237, 250, 251), (231, 230, 243, 244), (239, 238, 251, 252), (253, 252, 261, 5), (246, 245, 256, 257), (254, 253, 5, 6), (247, 246, 257, 3), (7, 254, 6), (248, 247, 3, 258), (249, 248, 258, 4), (242, 0, 1), (250, 249, 4, 259), (243, 242, 1, 2), (251, 250, 259, 260), (244, 243, 2, 255), (252, 251, 260, 261), (245, 244, 255, 256), (302, 263, 267, 268), (265, 303, 270, 271), (264, 302, 268, 269), (263, 262, 267), (266, 265, 271), (303, 264, 269, 270), (271, 270, 275, 276), (269, 268, 273, 274), (267, 262, 272), (266, 271, 276), (270, 269, 274, 275), (268, 267, 272, 273), (276, 275, 280, 281), (274, 273, 278, 279), (272, 262, 277), (266, 276, 281), (275, 274, 279, 280), (273, 272, 277, 278), (279, 278, 283, 284), (277, 262, 282), (266, 281, 286), (280, 279, 284, 285), (278, 277, 282, 283), (281, 280, 285, 286), (282, 262, 287), (266, 286, 291), (285, 284, 289, 290), (283, 282, 287, 288), (286, 285, 290, 291), (284, 283, 288, 289), (266, 291, 296), (290, 289, 294, 295), (288, 287, 292, 293), (291, 290, 295, 296), (289, 288, 293, 294), (287, 262, 292), (266, 296, 301), (295, 294, 299, 300), (293, 292, 297, 298), (296, 295, 300, 301), (294, 293, 298, 299), (292, 262, 297), (266, 301, 265), (300, 299, 264, 303), (298, 297, 263, 302), (301, 300, 303, 265), (299, 298, 302, 264), (297, 262, 263), (344, 305, 309, 310), (307, 345, 312, 313), (306, 344, 310, 311), (305, 304, 309), (308, 307, 313), (345, 306, 311, 312), (313, 312, 317, 318), (311, 310, 315, 316), (309, 304, 314), (308, 313, 318), (312, 311, 316, 317), (310, 309, 314, 315), (318, 317, 322, 323), (316, 315, 320, 321), (314, 304, 319), (308, 318, 323), (317, 316, 321, 322), (315, 314, 319, 320), (321, 320, 325, 326), (319, 304, 324), (308, 323, 328), (322, 321, 326, 327), (320, 319, 324, 325), (323, 322, 327, 328), (324, 304, 329), (308, 328, 333), (327, 326, 331, 332), (325, 324, 329, 330), (328, 327, 332, 333), (326, 325, 330, 331), (308, 333, 338), (332, 331, 336, 337), (330, 329, 334, 335), (333, 332, 337, 338), (331, 330, 335, 336), (329, 304, 334), (308, 338, 343), (337, 336, 341, 342), (335, 334, 339, 340), (338, 337, 342, 343), (336, 335, 340, 341), (334, 304, 339), (308, 343, 307), (342, 341, 306, 345), (340, 339, 305, 344), (343, 342, 345, 307), (341, 340, 344, 306), (339, 304, 305), (346, 347, 361, 360), (347, 348, 362, 361), (348, 349, 363, 362), (349, 350, 364, 363), (350, 351, 365, 364), (351, 352, 366, 365), (352, 353, 367, 366), (353, 354, 368, 367), (354, 355, 369, 368), (355, 356, 370, 369), (356, 357, 371, 370), (357, 358, 372, 371), (358, 359, 373, 372), (359, 346, 360, 373), (360, 361, 375, 374), (361, 362, 376, 375), (362, 363, 377, 376), (363, 364, 378, 377), (364, 365, 379, 378), (365, 366, 380, 379), (366, 367, 381, 380), (367, 368, 382, 381), (368, 369, 383, 382), (369, 370, 384, 383), (370, 371, 385, 384), (371, 372, 386, 385), (372, 373, 387, 386), (373, 360, 374, 387), (374, 375, 389, 388), (375, 376, 390, 389), (376, 377, 391, 390), (377, 378, 392, 391), (378, 379, 393, 392), (379, 380, 394, 393), (380, 381, 395, 394), (381, 382, 396, 395), (382, 383, 397, 396), (383, 384, 398, 397), (384, 385, 399, 398), (385, 386, 400, 399), (386, 387, 401, 400), (387, 374, 388, 401), (402, 347, 346), (402, 348, 347), (402, 349, 348), (402, 350, 349), (402, 351, 350), (402, 352, 351), (402, 353, 352), (402, 354, 353), (402, 355, 354), (402, 356, 355), (402, 357, 356), (402, 358, 357), (402, 359, 358), (402, 346, 359), (388, 389, 403), (389, 390, 403), (390, 391, 403), (391, 392, 403), (392, 393, 403), (393, 394, 403), (394, 395, 403), (395, 396, 403), (396, 397, 403), (397, 398, 403), (398, 399, 403), (399, 400, 403), (400, 401, 403), (401, 388, 403), (404, 405, 407, 406), (406, 407, 411, 410), (410, 411, 409, 408), (408, 409, 405, 404), (406, 410, 408, 404), (411, 407, 405, 409), (412, 413, 423, 422), (413, 414, 424, 423), (414, 415, 425, 424), (415, 416, 426, 425), (416, 417, 427, 426), (417, 418, 428, 427), (418, 419, 429, 428), (419, 420, 430, 429), (420, 421, 431, 430), (421, 412, 422, 431), (422, 423, 433, 432), (423, 424, 434, 433), (424, 425, 435, 434), (425, 426, 436, 435), (426, 427, 437, 436), (427, 428, 438, 437), (428, 429, 439, 438), (429, 430, 440, 439), (430, 431, 441, 440), (431, 422, 432, 441), (442, 413, 412), (442, 414, 413), (442, 415, 414), (442, 416, 415), (442, 417, 416), (442, 418, 417), (442, 419, 418), (442, 420, 419), (442, 421, 420), (442, 412, 421), (432, 433, 443), (433, 434, 443), (434, 435, 443), (435, 436, 443), (436, 437, 443), (437, 438, 443), (438, 439, 443), (439, 440, 443), (440, 441, 443), (441, 432, 443), (445, 512, 449, 450), (515, 447, 454, 455), (514, 446, 452, 453), (513, 445, 450, 451), (512, 444, 449), (448, 515, 455), (447, 514, 453, 454), (446, 513, 451, 452), (453, 452, 459, 460), (451, 450, 457, 458), (449, 444, 456), (448, 455, 462), (454, 453, 460, 461), (452, 451, 458, 459), (450, 449, 456, 457), (455, 454, 461, 462), (448, 462, 469), (461, 460, 467, 468), (459, 458, 465, 466), (457, 456, 463, 464), (462, 461, 468, 469), (460, 459, 466, 467), (458, 457, 464, 465), (456, 444, 463), (466, 465, 472, 473), (464, 463, 470, 471), (469, 468, 475, 476), (467, 466, 473, 474), (465, 464, 471, 472), (463, 444, 470), (448, 469, 476), (468, 467, 474, 475), (476, 475, 482, 483), (474, 473, 480, 481), (472, 471, 478, 479), (470, 444, 477), (448, 476, 483), (475, 474, 481, 482), (473, 472, 479, 480), (471, 470, 477, 478), (479, 478, 485, 486), (477, 444, 484), (448, 483, 490), (482, 481, 488, 489), (480, 479, 486, 487), (478, 477, 484, 485), (483, 482, 489, 490), (481, 480, 487, 488), (448, 490, 497), (489, 488, 495, 496), (487, 486, 493, 494), (485, 484, 491, 492), (490, 489, 496, 497), (488, 487, 494, 495), (486, 485, 492, 493), (484, 444, 491), (492, 491, 498, 499), (497, 496, 503, 504), (495, 494, 501, 502), (493, 492, 499, 500), (491, 444, 498), (448, 497, 504), (496, 495, 502, 503), (494, 493, 500, 501), (504, 503, 510, 511), (502, 501, 508, 509), (500, 499, 506, 507), (498, 444, 505), (448, 504, 511), (503, 502, 509, 510), (501, 500, 507, 508), (499, 498, 505, 506), (505, 444, 512), (448, 511, 515), (510, 509, 514, 447), (508, 507, 513, 446), (506, 505, 512, 445), (511, 510, 447, 515), (509, 508, 446, 514), (507, 506, 445, 513), (516, 517, 527, 526), (517, 518, 528, 527), (518, 519, 529, 528), (519, 520, 530, 529), (520, 521, 531, 530), (521, 522, 532, 531), (522, 523, 533, 532), (523, 524, 534, 533), (524, 525, 535, 534), (525, 516, 526, 535), (526, 527, 537, 536), (527, 528, 538, 537), (528, 529, 539, 538), (529, 530, 540, 539), (530, 531, 541, 540), (531, 532, 542, 541), (532, 533, 543, 542), (533, 534, 544, 543), (534, 535, 545, 544), (535, 526, 536, 545), (546, 517, 516), (546, 518, 517), (546, 519, 518), (546, 520, 519), (546, 521, 520), (546, 522, 521), (546, 523, 522), (546, 524, 523), (546, 525, 524), (546, 516, 525), (536, 537, 547), (537, 538, 547), (538, 539, 547), (539, 540, 547), (540, 541, 547), (541, 542, 547), (542, 543, 547), (543, 544, 547), (544, 545, 547), (545, 536, 547), (548, 549, 551, 550), (550, 551, 555, 554), (554, 555, 553, 552), (552, 553, 549, 548), (550, 554, 552, 548), (555, 551, 549, 553), (556, 557, 567, 566), (557, 558, 568, 567), (558, 559, 569, 568), (559, 560, 570, 569), (560, 561, 571, 570), (561, 562, 572, 571), (562, 563, 573, 572), (563, 564, 574, 573), (564, 565, 575, 574), (565, 556, 566, 575), (566, 567, 577, 576), (567, 568, 578, 577), (568, 569, 579, 578), (569, 570, 580, 579), (570, 571, 581, 580), (571, 572, 582, 581), (572, 573, 583, 582), (573, 574, 584, 583), (574, 575, 585, 584), (575, 566, 576, 585), (586, 557, 556), (586, 558, 557), (586, 559, 558), (586, 560, 559), (586, 561, 560), (586, 562, 561), (586, 563, 562), (586, 564, 563), (586, 565, 564), (586, 556, 565), (576, 577, 587), (577, 578, 587), (578, 579, 587), (579, 580, 587), (580, 581, 587), (581, 582, 587), (582, 583, 587), (583, 584, 587), (584, 585, 587), (585, 576, 587), (589, 656, 593, 594), (659, 591, 598, 599), (658, 590, 596, 597), (657, 589, 594, 595), (656, 588, 593), (592, 659, 599), (591, 658, 597, 598), (590, 657, 595, 596), (597, 596, 603, 604), (595, 594, 601, 602), (593, 588, 600), (592, 599, 606), (598, 597, 604, 605), (596, 595, 602, 603), (594, 593, 600, 601), (599, 598, 605, 606), (592, 606, 613), (605, 604, 611, 612), (603, 602, 609, 610), (601, 600, 607, 608), (606, 605, 612, 613), (604, 603, 610, 611), (602, 601, 608, 609), (600, 588, 607), (610, 609, 616, 617), (608, 607, 614, 615), (613, 612, 619, 620), (611, 610, 617, 618), (609, 608, 615, 616), (607, 588, 614), (592, 613, 620), (612, 611, 618, 619), (620, 619, 626, 627), (618, 617, 624, 625), (616, 615, 622, 623), (614, 588, 621), (592, 620, 627), (619, 618, 625, 626), (617, 616, 623, 624), (615, 614, 621, 622), (623, 622, 629, 630), (621, 588, 628), (592, 627, 634), (626, 625, 632, 633), (624, 623, 630, 631), (622, 621, 628, 629), (627, 626, 633, 634), (625, 624, 631, 632), (592, 634, 641), (633, 632, 639, 640), (631, 630, 637, 638), (629, 628, 635, 636), (634, 633, 640, 641), (632, 631, 638, 639), (630, 629, 636, 637), (628, 588, 635), (636, 635, 642, 643), (641, 640, 647, 648), (639, 638, 645, 646), (637, 636, 643, 644), (635, 588, 642), (592, 641, 648), (640, 639, 646, 647), (638, 637, 644, 645), (648, 647, 654, 655), (646, 645, 652, 653), (644, 643, 650, 651), (642, 588, 649), (592, 648, 655), (647, 646, 653, 654), (645, 644, 651, 652), (643, 642, 649, 650), (649, 588, 656), (592, 655, 659), (654, 653, 658, 591), (652, 651, 657, 590), (650, 649, 656, 589), (655, 654, 591, 659), (653, 652, 590, 658), (651, 650, 589, 657), (660, 661, 671, 670), (661, 662, 672, 671), (662, 663, 673, 672), (663, 664, 674, 673), (664, 665, 675, 674), (665, 666, 676, 675), (666, 667, 677, 676), (667, 668, 678, 677), (668, 669, 679, 678), (669, 660, 670, 679), (670, 671, 681, 680), (671, 672, 682, 681), (672, 673, 683, 682), (673, 674, 684, 683), (674, 675, 685, 684), (675, 676, 686, 685), (676, 677, 687, 686), (677, 678, 688, 687), (678, 679, 689, 688), (679, 670, 680, 689), (690, 661, 660), (690, 662, 661), (690, 663, 662), (690, 664, 663), (690, 665, 664), (690, 666, 665), (690, 667, 666), (690, 668, 667), (690, 669, 668), (690, 660, 669), (680, 681, 691), (681, 682, 691), (682, 683, 691), (683, 684, 691), (684, 685, 691), (685, 686, 691), (686, 687, 691), (687, 688, 691), (688, 689, 691), (689, 680, 691), (692, 693, 695, 694), (694, 695, 699, 698), (698, 699, 697, 696), (696, 697, 693, 692), (694, 698, 696, 692), (699, 695, 693, 697), (700, 701, 702), (701, 700, 705), (700, 702, 703), (700, 703, 704), (700, 704, 705), (701, 705, 710), (702, 701, 706), (703, 702, 707), (704, 703, 708), (705, 704, 709), (701, 710, 706), (702, 706, 707), (703, 707, 708), (704, 708, 709), (705, 709, 710), (706, 710, 711), (707, 706, 711), (708, 707, 711), (709, 708, 711), (710, 709, 711), (712, 713, 714), (713, 712, 717), (712, 714, 715), (712, 715, 716), (712, 716, 717), (713, 717, 722), (714, 713, 718), (715, 714, 719), (716, 715, 720), (717, 716, 721), (713, 722, 718), (714, 718, 719), (715, 719, 720), (716, 720, 721), (717, 721, 722), (718, 722, 723), (719, 718, 723), (720, 719, 723), (721, 720, 723), (722, 721, 723), (724, 725, 726), (725, 724, 729), (724, 726, 727), (724, 727, 728), (724, 728, 729), (725, 729, 734), (726, 725, 730), (727, 726, 731), (728, 727, 732), (729, 728, 733), (725, 734, 730), (726, 730, 731), (727, 731, 732), (728, 732, 733), (729, 733, 734), (730, 734, 735), (731, 730, 735), (732, 731, 735), (733, 732, 735), (734, 733, 735), (736, 737, 738), (737, 736, 741), (736, 738, 739), (736, 739, 740), (736, 740, 741), (737, 741, 746), (738, 737, 742), (739, 738, 743), (740, 739, 744), (741, 740, 745), (737, 746, 742), (738, 742, 743), (739, 743, 744), (740, 744, 745), (741, 745, 746), (742, 746, 747), (743, 742, 747), (744, 743, 747), (745, 744, 747), (746, 745, 747), (748, 749, 750), (749, 748, 753), (748, 750, 751), (748, 751, 752), (748, 752, 753), (749, 753, 758), (750, 749, 754), (751, 750, 755), (752, 751, 756), (753, 752, 757), (749, 758, 754), (750, 754, 755), (751, 755, 756), (752, 756, 757), (753, 757, 758), (754, 758, 759), (755, 754, 759), (756, 755, 759), (757, 756, 759), (758, 757, 759), (760, 761, 762), (761, 760, 765), (760, 762, 763), (760, 763, 764), (760, 764, 765), (761, 765, 770), (762, 761, 766), (763, 762, 767), (764, 763, 768), (765, 764, 769), (761, 770, 766), (762, 766, 767), (763, 767, 768), (764, 768, 769), (765, 769, 770), (766, 770, 771), (767, 766, 771), (768, 767, 771), (769, 768, 771), (770, 769, 771)])
me_head.polygons.foreach_set('use_smooth', [True] * 904)
me_head.polygons.foreach_set('material_index', [0, 0, 0, 0, 0, 0, 0, 0, 0, 0, 0, 0, 0, 0, 0, 0, 0, 0, 0, 0, 0, 0, 0, 0, 0, 0, 0, 0, 0, 0, 0, 0, 0, 0, 0, 0, 0, 0, 0, 0, 0, 0, 0, 0, 0, 0, 0, 0, 0, 0, 0, 0, 0, 0, 0, 0, 0, 0, 0, 0, 0, 0, 0, 0, 0, 0, 0, 0, 0, 0, 0, 0, 0, 0, 0, 0, 0, 0, 0, 0, 0, 0, 0, 0, 0, 0, 0, 0, 0, 0, 0, 0, 0, 0, 0, 0, 0, 0, 0, 0, 0, 0, 0, 0, 0, 0, 0, 0, 0, 0, 0, 0, 0, 0, 0, 0, 0, 0, 0, 0, 0, 0, 0, 0, 0, 0, 0, 0, 0, 0, 0, 0, 0, 0, 0, 0, 0, 0, 0, 0, 0, 0, 0, 0, 0, 0, 0, 0, 0, 0, 0, 0, 0, 0, 0, 0, 0, 0, 0, 0, 0, 0, 0, 0, 0, 0, 0, 0, 0, 0, 0, 0, 0, 0, 0, 0, 0, 0, 0, 0, 0, 0, 0, 0, 0, 0, 0, 0, 0, 0, 0, 0, 0, 0, 0, 0, 0, 0, 0, 0, 0, 0, 0, 0, 0, 0, 0, 0, 0, 0, 0, 0, 0, 0, 0, 0, 0, 0, 0, 0, 0, 0, 0, 0, 0, 0, 0, 0, 0, 0, 0, 0, 0, 0, 0, 0, 0, 0, 0, 0, 0, 0, 0, 0, 0, 0, 0, 0, 0, 0, 0, 0, 0, 0, 0, 0, 0, 0, 0, 0, 0, 0, 0, 0, 0, 0, 0, 0, 0, 0, 0, 0, 0, 0, 0, 0, 0, 0, 0, 0, 1, 1, 1, 1, 1, 1, 1, 1, 1, 1, 1, 1, 1, 1, 1, 1, 1, 1, 1, 1, 1, 1, 1, 1, 1, 1, 1, 1, 1, 1, 1, 1, 1, 1, 1, 1, 1, 1, 1, 1, 1, 1, 1, 1, 1, 1, 1, 1, 1, 1, 1, 1, 1, 1, 1, 1, 1, 1, 1, 1, 1, 1, 1, 1, 1, 1, 1, 1, 1, 1, 1, 1, 1, 1, 1, 1, 1, 1, 1, 1, 1, 1, 1, 1, 1, 1, 1, 1, 1, 1, 1, 1, 1, 1, 1, 1, 0, 0, 0, 0, 0, 0, 0, 0, 0, 0, 0, 0, 0, 0, 0, 0, 0, 0, 0, 0, 0, 0, 0, 0, 0, 0, 0, 0, 0, 0, 0, 0, 0, 0, 0, 0, 0, 0, 0, 0, 0, 0, 0, 0, 0, 0, 0, 0, 0, 0, 0, 0, 0, 0, 0, 0, 0, 0, 0, 0, 0, 0, 0, 0, 0, 0, 0, 0, 0, 0, 2, 2, 2, 2, 2, 2, 0, 0, 0, 0, 0, 0, 0, 0, 0, 0, 0, 0, 0, 0, 0, 0, 0, 0, 0, 0, 0, 0, 0, 0, 0, 0, 0, 0, 0, 0, 0, 0, 0, 0, 0, 0, 0, 0, 0, 0, 0, 0, 0, 0, 0, 0, 0, 0, 0, 0, 0, 0, 0, 0, 0, 0, 0, 0, 0, 0, 0, 0, 0, 0, 0, 0, 0, 0, 0, 0, 0, 0, 0, 0, 0, 0, 0, 0, 0, 0, 0, 0, 0, 0, 0, 0, 0, 0, 0, 0, 0, 0, 0, 0, 0, 0, 0, 0, 0, 0, 0, 0, 0, 0, 0, 0, 0, 0, 0, 0, 0, 0, 0, 0, 0, 0, 0, 0, 0, 0, 0, 0, 0, 0, 0, 0, 0, 0, 0, 0, 0, 0, 0, 0, 0, 0, 0, 0, 0, 0, 0, 0, 0, 0, 0, 0, 0, 0, 0, 0, 0, 0, 0, 0, 0, 0, 0, 0, 0, 0, 2, 2, 2, 2, 2, 2, 0, 0, 0, 0, 0, 0, 0, 0, 0, 0, 0, 0, 0, 0, 0, 0, 0, 0, 0, 0, 0, 0, 0, 0, 0, 0, 0, 0, 0, 0, 0, 0, 0, 0, 0, 0, 0, 0, 0, 0, 0, 0, 0, 0, 0, 0, 0, 0, 0, 0, 0, 0, 0, 0, 0, 0, 0, 0, 0, 0, 0, 0, 0, 0, 0, 0, 0, 0, 0, 0, 0, 0, 0, 0, 0, 0, 0, 0, 0, 0, 0, 0, 0, 0, 0, 0, 0, 0, 0, 0, 0, 0, 0, 0, 0, 0, 0, 0, 0, 0, 0, 0, 0, 0, 0, 0, 0, 0, 0, 0, 0, 0, 0, 0, 0, 0, 0, 0, 0, 0, 0, 0, 0, 0, 0, 0, 0, 0, 0, 0, 0, 0, 0, 0, 0, 0, 0, 0, 0, 0, 0, 0, 0, 0, 0, 0, 0, 0, 0, 0, 0, 0, 0, 0, 0, 0, 0, 0, 0, 0, 2, 2, 2, 2, 2, 2, 2, 2, 2, 2, 2, 2, 2, 2, 2, 2, 2, 2, 2, 2, 2, 2, 2, 2, 2, 2, 2, 2, 2, 2, 2, 2, 2, 2, 2, 2, 2, 2, 2, 2, 2, 2, 2, 2, 2, 2, 2, 2, 2, 2, 2, 2, 2, 2, 2, 2, 2, 2, 2, 2, 2, 2, 2, 2, 2, 2, 2, 2, 2, 2, 2, 2, 2, 2, 2, 2, 2, 2, 2, 2, 2, 2, 2, 2, 2, 2, 2, 2, 2, 2, 2, 2, 2, 2, 2, 2, 2, 2, 2, 2, 2, 2, 2, 2, 2, 2, 2, 2, 2, 2, 2, 2, 2, 2, 2, 2, 2, 2, 2, 2, 2, 2, 2, 2, 2, 2])
me_head.materials.append(mat_tint_body)
me_head.materials.append(mat_eye_glow_ffb03a)
me_head.materials.append(mat_tint_accent)
me_head.update()
arm_rig = bpy.data.armatures.new('Rig')  # bones are not reproduced

# ---- objects
ob_rig = bpy.data.objects.new('Rig', arm_rig)
ob_body = bpy.data.objects.new('Body', me_head)

# ---- transforms, parenting, visibility, modifiers, constraints
ob_rig.location = (0.0, 0.0, 0.0)
ob_body.parent = ob_rig
ob_body.location = (0.0, 0.0, 0.0)
_vg = ob_body.vertex_groups.new(name='head')
_vg.add([0, 1, 2, 3, 4, 5, 6, 7, 8, 9, 10, 11, 12, 13, 14, 15, 16, 17, 18, 19, 20, 21, 22, 23, 24, 25, 26, 27, 28, 29, 30, 31, 32, 33, 34, 35, 36, 37, 38, 39, 40, 41, 42, 43, 44, 45, 46, 47, 48, 49, 50, 51, 52, 53, 54, 55, 56, 57, 58, 59, 60, 61, 62, 63, 64, 65, 66, 67, 68, 69, 70, 71, 72, 73, 74, 75, 76, 77, 78, 79, 80, 81, 82, 83, 84, 85, 86, 87, 88, 89, 90, 91, 92, 93, 94, 95, 96, 97, 98, 99, 100, 101, 102, 103, 104, 105, 106, 107, 108, 109, 110, 111, 112, 113, 114, 115, 116, 117, 118, 119, 120, 121, 122, 123, 124, 125, 126, 127, 128, 129, 130, 131, 132, 133, 134, 135, 136, 137, 138, 139, 140, 141, 142, 143, 144, 145, 146, 147, 148, 149, 150, 151, 152, 153, 154, 155, 156, 157, 158, 159, 160, 161, 162, 163, 164, 165, 166, 167, 168, 169, 170, 171, 172, 173, 174, 175, 176, 177, 178, 179, 180, 181, 182, 183, 184, 185, 186, 187, 188, 189, 190, 191, 192, 193, 194, 195, 196, 197, 198, 199, 200, 201, 202, 203, 204, 205, 206, 207, 208, 209, 210, 211, 212, 213, 214, 215, 216, 217, 218, 219, 220, 221, 222, 223, 224, 225, 226, 227, 228, 229, 230, 231, 232, 233, 234, 235, 236, 237, 238, 239, 240, 241, 242, 243, 244, 245, 246, 247, 248, 249, 250, 251, 252, 253, 254, 255, 256, 257, 258, 259, 260, 261, 262, 263, 264, 265, 266, 267, 268, 269, 270, 271, 272, 273, 274, 275, 276, 277, 278, 279, 280, 281, 282, 283, 284, 285, 286, 287, 288, 289, 290, 291, 292, 293, 294, 295, 296, 297, 298, 299, 300, 301, 302, 303, 304, 305, 306, 307, 308, 309, 310, 311, 312, 313, 314, 315, 316, 317, 318, 319, 320, 321, 322, 323, 324, 325, 326, 327, 328, 329, 330, 331, 332, 333, 334, 335, 336, 337, 338, 339, 340, 341, 342, 343, 344, 345], 1.0, 'REPLACE')
_vg = ob_body.vertex_groups.new(name='hips')
for _i, _w in zip([346, 347, 348, 349, 350, 351, 352, 353, 354, 355, 356, 357, 358, 359, 360, 361, 362, 363, 364, 365, 366, 367, 368, 369, 370, 371, 372, 373, 402, 404, 405, 406, 407, 408, 409, 410, 411], [0.6011, 0.6083, 0.6291, 0.6524, 0.6524, 0.6291, 0.6083, 0.6011, 0.6083, 0.6291, 0.6524, 0.6524, 0.6291, 0.6083, 0.4865, 0.4852, 0.4813, 0.4763, 0.4763, 0.4813, 0.4852, 0.4865, 0.4852, 0.4813, 0.4763, 0.4763, 0.4813, 0.4852, 1.0, 1.0, 1.0, 1.0, 1.0, 1.0, 1.0, 1.0, 1.0]): _vg.add([_i], _w, 'REPLACE')
_vg = ob_body.vertex_groups.new(name='spine')
for _i, _w in zip([346, 347, 348, 349, 350, 351, 352, 353, 354, 355, 356, 357, 358, 359, 360, 361, 362, 363, 364, 365, 366, 367, 368, 369, 370, 371, 372, 373, 402, 736, 737, 738, 739, 740, 741, 742, 743, 744, 745, 746, 747, 760, 761, 762, 763, 764, 765, 766, 767, 768, 769, 770, 771], [0.3989, 0.3917, 0.3709, 0.3476, 0.3476, 0.3709, 0.3917, 0.3989, 0.3917, 0.3709, 0.3476, 0.3476, 0.3709, 0.3917, 0.5135, 0.5148, 0.5187, 0.5237, 0.5237, 0.5187, 0.5148, 0.5135, 0.5148, 0.5187, 0.5237, 0.5237, 0.5187, 0.5148, 9.245e-07, 1.0, 1.0, 1.0, 1.0, 1.0, 1.0, 1.0, 1.0, 1.0, 1.0, 1.0, 1.0, 1.0, 1.0, 1.0, 1.0, 1.0, 1.0, 1.0, 1.0, 1.0, 1.0, 1.0, 1.0]): _vg.add([_i], _w, 'REPLACE')
_vg = ob_body.vertex_groups.new(name='chest')
for _i, _w in zip([374, 375, 376, 377, 378, 379, 380, 381, 382, 383, 384, 385, 386, 387, 388, 389, 390, 391, 392, 393, 394, 395, 396, 397, 398, 399, 400, 401, 403, 700, 701, 702, 703, 704, 705, 706, 707, 708, 709, 710, 711, 712, 713, 714, 715, 716, 717, 718, 719, 720, 721, 722, 723, 724, 725, 726, 727, 728, 729, 730, 731, 732, 733, 734, 735, 748, 749, 750, 751, 752, 753, 754, 755, 756, 757, 758, 759], [0.5006, 0.5007, 0.5009, 0.5013, 0.5013, 0.5009, 0.5007, 0.5006, 0.5007, 0.5009, 0.5013, 0.5013, 0.5009, 0.5007, 0.3941, 0.39, 0.3794, 0.3693, 0.3693, 0.3794, 0.39, 0.3941, 0.39, 0.3794, 0.3693, 0.3693, 0.3794, 0.39, 3.011e-05, 1.0, 1.0, 1.0, 1.0, 1.0, 1.0, 1.0, 1.0, 1.0, 1.0, 1.0, 1.0, 1.0, 1.0, 1.0, 1.0, 1.0, 1.0, 1.0, 1.0, 1.0, 1.0, 1.0, 1.0, 1.0, 1.0, 1.0, 1.0, 1.0, 1.0, 1.0, 1.0, 1.0, 1.0, 1.0, 1.0, 1.0, 1.0, 1.0, 1.0, 1.0, 1.0, 1.0, 1.0, 1.0, 1.0, 1.0, 1.0]): _vg.add([_i], _w, 'REPLACE')
_vg = ob_body.vertex_groups.new(name='neck')
for _i, _w in zip([374, 375, 376, 377, 378, 379, 380, 381, 382, 383, 384, 385, 386, 387, 388, 389, 390, 391, 392, 393, 394, 395, 396, 397, 398, 399, 400, 401, 403], [0.4994, 0.4993, 0.4991, 0.4987, 0.4987, 0.4991, 0.4993, 0.4994, 0.4993, 0.4991, 0.4987, 0.4987, 0.4991, 0.4993, 0.6059, 0.61, 0.6206, 0.6307, 0.6307, 0.6206, 0.61, 0.6059, 0.61, 0.6206, 0.6307, 0.6307, 0.6206, 0.61, 1.0]): _vg.add([_i], _w, 'REPLACE')
_vg = ob_body.vertex_groups.new(name='upper_arm.L')
for _i, _w in zip([412, 413, 414, 415, 416, 417, 418, 419, 420, 421, 422, 423, 424, 425, 426, 427, 428, 429, 430, 431, 432, 433, 434, 435, 436, 437, 438, 439, 440, 441, 442, 443], [0.8848, 0.8848, 0.8848, 0.8848, 0.8848, 0.8848, 0.8848, 0.8848, 0.8848, 0.8848, 0.5, 0.5, 0.4999, 0.4993, 0.4988, 0.4992, 0.4999, 0.5, 0.5, 0.5, 0.1049, 0.1049, 0.1049, 0.1049, 0.1049, 0.1049, 0.1049, 0.1049, 0.1049, 0.1049, 1.0, 5.217e-07]): _vg.add([_i], _w, 'REPLACE')
_vg = ob_body.vertex_groups.new(name='forearm.L')
for _i, _w in zip([412, 413, 414, 415, 416, 417, 418, 419, 420, 421, 422, 423, 424, 425, 426, 427, 428, 429, 430, 431, 432, 433, 434, 435, 436, 437, 438, 439, 440, 441, 442, 443], [0.1152, 0.1152, 0.1152, 0.1152, 0.1152, 0.1152, 0.1152, 0.1152, 0.1152, 0.1152, 0.5, 0.5, 0.5001, 0.5007, 0.5012, 0.5008, 0.5001, 0.5, 0.5, 0.5, 0.8951, 0.8951, 0.8951, 0.8951, 0.8951, 0.8951, 0.8951, 0.8951, 0.8951, 0.8951, 2.284e-07, 1.0]): _vg.add([_i], _w, 'REPLACE')
_vg = ob_body.vertex_groups.new(name='hand.L')
_vg.add([444, 445, 446, 447, 448, 449, 450, 451, 452, 453, 454, 455, 456, 457, 458, 459, 460, 461, 462, 463, 464, 465, 466, 467, 468, 469, 470, 471, 472, 473, 474, 475, 476, 477, 478, 479, 480, 481, 482, 483, 484, 485, 486, 487, 488, 489, 490, 491, 492, 493, 494, 495, 496, 497, 498, 499, 500, 501, 502, 503, 504, 505, 506, 507, 508, 509, 510, 511, 512, 513, 514, 515], 1.0, 'REPLACE')
_vg = ob_body.vertex_groups.new(name='thigh.L')
for _i, _w in zip([516, 517, 518, 519, 520, 521, 522, 523, 524, 525, 526, 527, 528, 529, 530, 531, 532, 533, 534, 535, 536, 537, 538, 539, 540, 541, 542, 543, 544, 545, 546, 547], [0.8706, 0.8706, 0.8706, 0.8706, 0.8706, 0.8706, 0.8706, 0.8706, 0.8706, 0.8706, 0.5, 0.5, 0.5, 0.5, 0.5, 0.5, 0.5, 0.5, 0.5, 0.5, 0.08616, 0.08616, 0.08616, 0.08616, 0.08616, 0.08616, 0.08616, 0.08616, 0.08616, 0.08616, 1.0, 2.487e-07]): _vg.add([_i], _w, 'REPLACE')
_vg = ob_body.vertex_groups.new(name='shin.L')
for _i, _w in zip([516, 517, 518, 519, 520, 521, 522, 523, 524, 525, 526, 527, 528, 529, 530, 531, 532, 533, 534, 535, 536, 537, 538, 539, 540, 541, 542, 543, 544, 545, 546, 547], [0.1294, 0.1294, 0.1294, 0.1294, 0.1294, 0.1294, 0.1294, 0.1294, 0.1294, 0.1294, 0.5, 0.5, 0.5, 0.5, 0.5, 0.5, 0.5, 0.5, 0.5, 0.5, 0.9138, 0.9138, 0.9138, 0.9138, 0.9138, 0.9138, 0.9138, 0.9138, 0.9138, 0.9138, 1.478e-07, 1.0]): _vg.add([_i], _w, 'REPLACE')
_vg = ob_body.vertex_groups.new(name='foot.L')
_vg.add([548, 549, 550, 551, 552, 553, 554, 555], 1.0, 'REPLACE')
_vg = ob_body.vertex_groups.new(name='upper_arm.R')
for _i, _w in zip([556, 557, 558, 559, 560, 561, 562, 563, 564, 565, 566, 567, 568, 569, 570, 571, 572, 573, 574, 575, 576, 577, 578, 579, 580, 581, 582, 583, 584, 585, 586, 587], [0.8848, 0.8848, 0.8848, 0.8848, 0.8848, 0.8848, 0.8848, 0.8848, 0.8848, 0.8848, 0.4992, 0.4988, 0.4993, 0.4999, 0.5, 0.5, 0.5, 0.5, 0.5, 0.4999, 0.1049, 0.1049, 0.1049, 0.1049, 0.1049, 0.1049, 0.1049, 0.1049, 0.1049, 0.1049, 1.0, 5.217e-07]): _vg.add([_i], _w, 'REPLACE')
_vg = ob_body.vertex_groups.new(name='forearm.R')
for _i, _w in zip([556, 557, 558, 559, 560, 561, 562, 563, 564, 565, 566, 567, 568, 569, 570, 571, 572, 573, 574, 575, 576, 577, 578, 579, 580, 581, 582, 583, 584, 585, 586, 587], [0.1152, 0.1152, 0.1152, 0.1152, 0.1152, 0.1152, 0.1152, 0.1152, 0.1152, 0.1152, 0.5008, 0.5012, 0.5007, 0.5001, 0.5, 0.5, 0.5, 0.5, 0.5, 0.5001, 0.8951, 0.8951, 0.8951, 0.8951, 0.8951, 0.8951, 0.8951, 0.8951, 0.8951, 0.8951, 2.284e-07, 1.0]): _vg.add([_i], _w, 'REPLACE')
_vg = ob_body.vertex_groups.new(name='hand.R')
_vg.add([588, 589, 590, 591, 592, 593, 594, 595, 596, 597, 598, 599, 600, 601, 602, 603, 604, 605, 606, 607, 608, 609, 610, 611, 612, 613, 614, 615, 616, 617, 618, 619, 620, 621, 622, 623, 624, 625, 626, 627, 628, 629, 630, 631, 632, 633, 634, 635, 636, 637, 638, 639, 640, 641, 642, 643, 644, 645, 646, 647, 648, 649, 650, 651, 652, 653, 654, 655, 656, 657, 658, 659], 1.0, 'REPLACE')
_vg = ob_body.vertex_groups.new(name='thigh.R')
for _i, _w in zip([660, 661, 662, 663, 664, 665, 666, 667, 668, 669, 670, 671, 672, 673, 674, 675, 676, 677, 678, 679, 680, 681, 682, 683, 684, 685, 686, 687, 688, 689, 690, 691], [0.8706, 0.8706, 0.8706, 0.8706, 0.8706, 0.8706, 0.8706, 0.8706, 0.8706, 0.8706, 0.5, 0.5, 0.5, 0.5, 0.5, 0.5, 0.5, 0.5, 0.5, 0.5, 0.08616, 0.08616, 0.08616, 0.08616, 0.08616, 0.08616, 0.08616, 0.08616, 0.08616, 0.08616, 1.0, 2.487e-07]): _vg.add([_i], _w, 'REPLACE')
_vg = ob_body.vertex_groups.new(name='shin.R')
for _i, _w in zip([660, 661, 662, 663, 664, 665, 666, 667, 668, 669, 670, 671, 672, 673, 674, 675, 676, 677, 678, 679, 680, 681, 682, 683, 684, 685, 686, 687, 688, 689, 690, 691], [0.1294, 0.1294, 0.1294, 0.1294, 0.1294, 0.1294, 0.1294, 0.1294, 0.1294, 0.1294, 0.5, 0.5, 0.5, 0.5, 0.5, 0.5, 0.5, 0.5, 0.5, 0.5, 0.9138, 0.9138, 0.9138, 0.9138, 0.9138, 0.9138, 0.9138, 0.9138, 0.9138, 0.9138, 1.478e-07, 1.0]): _vg.add([_i], _w, 'REPLACE')
_vg = ob_body.vertex_groups.new(name='foot.R')
_vg.add([692, 693, 694, 695, 696, 697, 698, 699], 1.0, 'REPLACE')
_m = ob_body.modifiers.new('armature', 'ARMATURE')
_m.object = ob_rig

# ---- collection membership
scene.collection.objects.link(ob_rig)
scene.collection.objects.link(ob_body)

# ---- scene / render settings (as saved in the file)
scene.frame_start = 1; scene.frame_end = 250; scene.frame_set(1)
scene.render.engine = 'BLENDER_EEVEE_NEXT'
scene.render.fps = 30
scene.render.bake_bias = 0.0
scene.render.bake_samples = 0
scene.render.compositor_device = 'GPU'
scene.eevee.use_volume_custom_range = False
scene.eevee.fast_gi_thickness_near = 0.1
scene.eevee.fast_gi_thickness_far = 0.0
scene.eevee.ray_tracing_options.screen_trace_thickness = 0.1
bpy.context.view_layer.update()

# ---- added for rendering (the .blend has no active camera): camera
cam_auto = bpy.data.cameras.new('AutoCamera')
cam_auto.lens = 50.0
cam_auto.sensor_width = 36.0
cam_auto.clip_end = 1000.0
ob_auto_camera = bpy.data.objects.new('AutoCamera', cam_auto)
scene.collection.objects.link(ob_auto_camera)
ob_auto_camera.location = (1.46766, -1.76119, 1.83975)
ob_auto_camera.rotation_euler = (1.09748, -7.21219e-08, 0.694738)
scene.camera = ob_auto_camera
bpy.context.view_layer.update()
